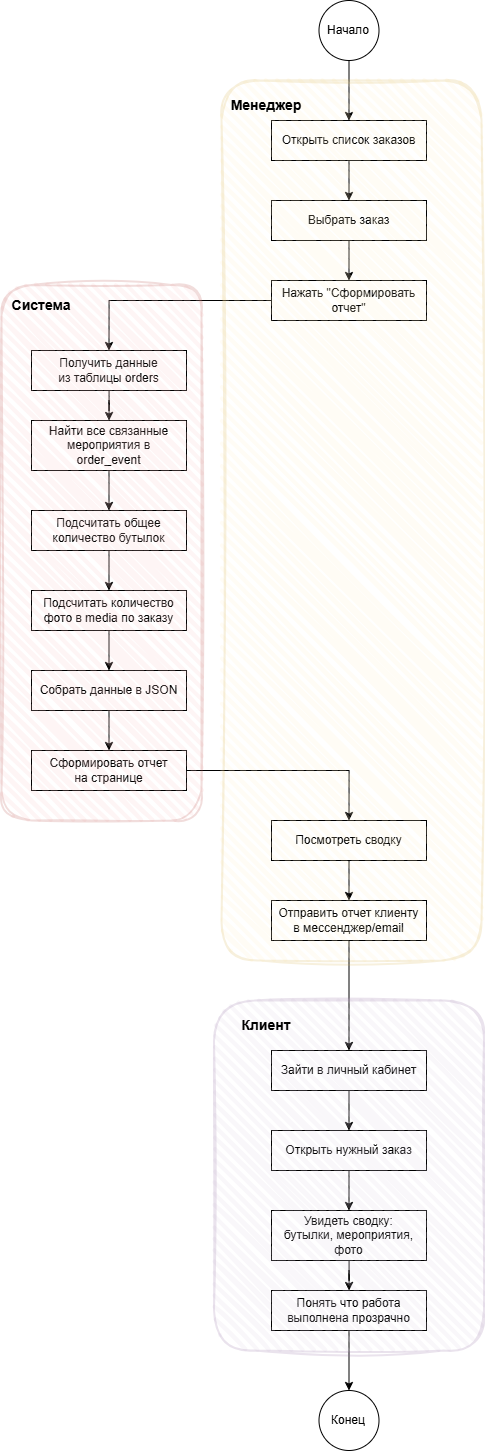

The diagram above was exported from draw.io. Its source (the exported page's mxGraphModel, read from the mxfile embedded in the PNG):
<mxGraphModel dx="2977" dy="2798" grid="1" gridSize="10" guides="1" tooltips="1" connect="1" arrows="1" fold="1" page="1" pageScale="1" pageWidth="827" pageHeight="1169" math="0" shadow="0">
  <root>
    <mxCell id="0" />
    <mxCell id="1" parent="0" />
    <mxCell id="2eX6xg4IxUp6S5AxufpT-20" edge="1" parent="1" source="2eX6xg4IxUp6S5AxufpT-3" style="edgeStyle=orthogonalEdgeStyle;rounded=0;orthogonalLoop=1;jettySize=auto;html=1;" target="2eX6xg4IxUp6S5AxufpT-4" value="">
      <mxGeometry relative="1" as="geometry" />
    </mxCell>
    <mxCell id="2eX6xg4IxUp6S5AxufpT-3" parent="1" style="ellipse;whiteSpace=wrap;html=1;aspect=fixed;" value="Начало" vertex="1">
      <mxGeometry height="60" width="60" x="497.5" y="-1120" as="geometry" />
    </mxCell>
    <mxCell id="2eX6xg4IxUp6S5AxufpT-21" edge="1" parent="1" source="2eX6xg4IxUp6S5AxufpT-4" style="edgeStyle=orthogonalEdgeStyle;rounded=0;orthogonalLoop=1;jettySize=auto;html=1;" target="2eX6xg4IxUp6S5AxufpT-5" value="">
      <mxGeometry relative="1" as="geometry" />
    </mxCell>
    <mxCell id="2eX6xg4IxUp6S5AxufpT-4" parent="1" style="rounded=0;whiteSpace=wrap;html=1;" value="&lt;font dir=&quot;auto&quot; style=&quot;vertical-align: inherit;&quot;&gt;&lt;font dir=&quot;auto&quot; style=&quot;vertical-align: inherit;&quot;&gt;&lt;font dir=&quot;auto&quot; style=&quot;vertical-align: inherit;&quot;&gt;&lt;font dir=&quot;auto&quot; style=&quot;vertical-align: inherit;&quot;&gt;Открыть список заказов&lt;/font&gt;&lt;/font&gt;&lt;/font&gt;&lt;/font&gt;" vertex="1">
      <mxGeometry height="40" width="155" x="450" y="-1000" as="geometry" />
    </mxCell>
    <mxCell id="2eX6xg4IxUp6S5AxufpT-22" edge="1" parent="1" source="2eX6xg4IxUp6S5AxufpT-5" style="edgeStyle=orthogonalEdgeStyle;rounded=0;orthogonalLoop=1;jettySize=auto;html=1;" target="2eX6xg4IxUp6S5AxufpT-6" value="">
      <mxGeometry relative="1" as="geometry" />
    </mxCell>
    <mxCell id="2eX6xg4IxUp6S5AxufpT-5" parent="1" style="rounded=0;whiteSpace=wrap;html=1;" value="&lt;font dir=&quot;auto&quot; style=&quot;vertical-align: inherit;&quot;&gt;&lt;font dir=&quot;auto&quot; style=&quot;vertical-align: inherit;&quot;&gt;&lt;font dir=&quot;auto&quot; style=&quot;vertical-align: inherit;&quot;&gt;&lt;font dir=&quot;auto&quot; style=&quot;vertical-align: inherit;&quot;&gt;Выбрать заказ&lt;/font&gt;&lt;/font&gt;&lt;/font&gt;&lt;/font&gt;" vertex="1">
      <mxGeometry height="40" width="155" x="450" y="-920" as="geometry" />
    </mxCell>
    <mxCell id="2eX6xg4IxUp6S5AxufpT-23" edge="1" parent="1" source="2eX6xg4IxUp6S5AxufpT-6" style="edgeStyle=orthogonalEdgeStyle;rounded=0;orthogonalLoop=1;jettySize=auto;html=1;entryX=0.5;entryY=0;entryDx=0;entryDy=0;" target="2eX6xg4IxUp6S5AxufpT-7">
      <mxGeometry relative="1" as="geometry" />
    </mxCell>
    <mxCell id="2eX6xg4IxUp6S5AxufpT-6" parent="1" style="rounded=0;whiteSpace=wrap;html=1;" value="&lt;font dir=&quot;auto&quot; style=&quot;vertical-align: inherit;&quot;&gt;&lt;font dir=&quot;auto&quot; style=&quot;vertical-align: inherit;&quot;&gt;&lt;font dir=&quot;auto&quot; style=&quot;vertical-align: inherit;&quot;&gt;&lt;font dir=&quot;auto&quot; style=&quot;vertical-align: inherit;&quot;&gt;Нажать &quot;Сформировать отчет&quot;&lt;/font&gt;&lt;/font&gt;&lt;/font&gt;&lt;/font&gt;" vertex="1">
      <mxGeometry height="40" width="155" x="450" y="-840" as="geometry" />
    </mxCell>
    <mxCell id="2eX6xg4IxUp6S5AxufpT-24" edge="1" parent="1" source="2eX6xg4IxUp6S5AxufpT-7" style="edgeStyle=orthogonalEdgeStyle;rounded=0;orthogonalLoop=1;jettySize=auto;html=1;" target="2eX6xg4IxUp6S5AxufpT-8" value="">
      <mxGeometry relative="1" as="geometry" />
    </mxCell>
    <mxCell id="2eX6xg4IxUp6S5AxufpT-7" parent="1" style="rounded=0;whiteSpace=wrap;html=1;" value="&lt;font dir=&quot;auto&quot; style=&quot;vertical-align: inherit;&quot;&gt;&lt;font dir=&quot;auto&quot; style=&quot;vertical-align: inherit;&quot;&gt;&lt;font dir=&quot;auto&quot; style=&quot;vertical-align: inherit;&quot;&gt;&lt;font dir=&quot;auto&quot; style=&quot;vertical-align: inherit;&quot;&gt;Получить данные&lt;/font&gt;&lt;/font&gt;&lt;/font&gt;&lt;/font&gt;&lt;div&gt;&lt;font dir=&quot;auto&quot; style=&quot;vertical-align: inherit;&quot;&gt;&lt;font dir=&quot;auto&quot; style=&quot;vertical-align: inherit;&quot;&gt;&lt;font dir=&quot;auto&quot; style=&quot;vertical-align: inherit;&quot;&gt;&lt;font dir=&quot;auto&quot; style=&quot;vertical-align: inherit;&quot;&gt;&lt;font dir=&quot;auto&quot; style=&quot;vertical-align: inherit;&quot;&gt;&lt;font dir=&quot;auto&quot; style=&quot;vertical-align: inherit;&quot;&gt;из таблицы orders&lt;/font&gt;&lt;/font&gt;&lt;/font&gt;&lt;/font&gt;&lt;/font&gt;&lt;/font&gt;&lt;/div&gt;" vertex="1">
      <mxGeometry height="40" width="155" x="210" y="-770" as="geometry" />
    </mxCell>
    <mxCell id="2eX6xg4IxUp6S5AxufpT-25" edge="1" parent="1" source="2eX6xg4IxUp6S5AxufpT-8" style="edgeStyle=orthogonalEdgeStyle;rounded=0;orthogonalLoop=1;jettySize=auto;html=1;" target="2eX6xg4IxUp6S5AxufpT-9" value="">
      <mxGeometry relative="1" as="geometry" />
    </mxCell>
    <mxCell id="2eX6xg4IxUp6S5AxufpT-8" parent="1" style="rounded=0;whiteSpace=wrap;html=1;" value="&lt;font dir=&quot;auto&quot; style=&quot;vertical-align: inherit;&quot;&gt;&lt;font dir=&quot;auto&quot; style=&quot;vertical-align: inherit;&quot;&gt;&lt;font dir=&quot;auto&quot; style=&quot;vertical-align: inherit;&quot;&gt;&lt;font dir=&quot;auto&quot; style=&quot;vertical-align: inherit;&quot;&gt;Найти все связанные&lt;/font&gt;&lt;/font&gt;&lt;/font&gt;&lt;/font&gt;&lt;div&gt;&lt;font dir=&quot;auto&quot; style=&quot;vertical-align: inherit;&quot;&gt;&lt;font dir=&quot;auto&quot; style=&quot;vertical-align: inherit;&quot;&gt;&lt;font dir=&quot;auto&quot; style=&quot;vertical-align: inherit;&quot;&gt;&lt;font dir=&quot;auto&quot; style=&quot;vertical-align: inherit;&quot;&gt;&lt;font dir=&quot;auto&quot; style=&quot;vertical-align: inherit;&quot;&gt;&lt;font dir=&quot;auto&quot; style=&quot;vertical-align: inherit;&quot;&gt;мероприятия в&lt;/font&gt;&lt;/font&gt;&lt;/font&gt;&lt;/font&gt;&lt;/font&gt;&lt;/font&gt;&lt;/div&gt;&lt;div&gt;&lt;font dir=&quot;auto&quot; style=&quot;vertical-align: inherit;&quot;&gt;&lt;font dir=&quot;auto&quot; style=&quot;vertical-align: inherit;&quot;&gt;&lt;font dir=&quot;auto&quot; style=&quot;vertical-align: inherit;&quot;&gt;&lt;font dir=&quot;auto&quot; style=&quot;vertical-align: inherit;&quot;&gt;&lt;font dir=&quot;auto&quot; style=&quot;vertical-align: inherit;&quot;&gt;&lt;font dir=&quot;auto&quot; style=&quot;vertical-align: inherit;&quot;&gt;&lt;font dir=&quot;auto&quot; style=&quot;vertical-align: inherit;&quot;&gt;&lt;font dir=&quot;auto&quot; style=&quot;vertical-align: inherit;&quot;&gt;order_event&lt;/font&gt;&lt;/font&gt;&lt;/font&gt;&lt;/font&gt;&lt;/font&gt;&lt;/font&gt;&lt;/font&gt;&lt;/font&gt;&lt;/div&gt;" vertex="1">
      <mxGeometry height="50" width="155" x="210" y="-700" as="geometry" />
    </mxCell>
    <mxCell id="2eX6xg4IxUp6S5AxufpT-26" edge="1" parent="1" source="2eX6xg4IxUp6S5AxufpT-9" style="edgeStyle=orthogonalEdgeStyle;rounded=0;orthogonalLoop=1;jettySize=auto;html=1;" target="2eX6xg4IxUp6S5AxufpT-10" value="">
      <mxGeometry relative="1" as="geometry" />
    </mxCell>
    <mxCell id="2eX6xg4IxUp6S5AxufpT-9" parent="1" style="rounded=0;whiteSpace=wrap;html=1;" value="&lt;font dir=&quot;auto&quot; style=&quot;vertical-align: inherit;&quot;&gt;&lt;font dir=&quot;auto&quot; style=&quot;vertical-align: inherit;&quot;&gt;Подсчитать общее&lt;/font&gt;&lt;/font&gt;&lt;div&gt;&lt;font dir=&quot;auto&quot; style=&quot;vertical-align: inherit;&quot;&gt;&lt;font dir=&quot;auto&quot; style=&quot;vertical-align: inherit;&quot;&gt;количество бутылок&lt;/font&gt;&lt;/font&gt;&lt;/div&gt;" vertex="1">
      <mxGeometry height="40" width="155" x="210" y="-610" as="geometry" />
    </mxCell>
    <mxCell id="2eX6xg4IxUp6S5AxufpT-27" edge="1" parent="1" source="2eX6xg4IxUp6S5AxufpT-10" style="edgeStyle=orthogonalEdgeStyle;rounded=0;orthogonalLoop=1;jettySize=auto;html=1;" target="2eX6xg4IxUp6S5AxufpT-11" value="">
      <mxGeometry relative="1" as="geometry" />
    </mxCell>
    <mxCell id="2eX6xg4IxUp6S5AxufpT-10" parent="1" style="rounded=0;whiteSpace=wrap;html=1;" value="&lt;font dir=&quot;auto&quot; style=&quot;vertical-align: inherit;&quot;&gt;&lt;font dir=&quot;auto&quot; style=&quot;vertical-align: inherit;&quot;&gt;Подсчитать количество&lt;/font&gt;&lt;/font&gt;&lt;div&gt;&lt;font dir=&quot;auto&quot; style=&quot;vertical-align: inherit;&quot;&gt;&lt;font dir=&quot;auto&quot; style=&quot;vertical-align: inherit;&quot;&gt;фото в media по заказу&lt;/font&gt;&lt;/font&gt;&lt;/div&gt;" vertex="1">
      <mxGeometry height="40" width="155" x="210" y="-530" as="geometry" />
    </mxCell>
    <mxCell id="2eX6xg4IxUp6S5AxufpT-28" edge="1" parent="1" source="2eX6xg4IxUp6S5AxufpT-11" style="edgeStyle=orthogonalEdgeStyle;rounded=0;orthogonalLoop=1;jettySize=auto;html=1;" target="2eX6xg4IxUp6S5AxufpT-12" value="">
      <mxGeometry relative="1" as="geometry" />
    </mxCell>
    <mxCell id="2eX6xg4IxUp6S5AxufpT-11" parent="1" style="rounded=0;whiteSpace=wrap;html=1;" value="&lt;font dir=&quot;auto&quot; style=&quot;vertical-align: inherit;&quot;&gt;&lt;font dir=&quot;auto&quot; style=&quot;vertical-align: inherit;&quot;&gt;Собрать данные в JSON&lt;/font&gt;&lt;/font&gt;" vertex="1">
      <mxGeometry height="40" width="155" x="210" y="-450" as="geometry" />
    </mxCell>
    <mxCell id="2eX6xg4IxUp6S5AxufpT-29" edge="1" parent="1" source="2eX6xg4IxUp6S5AxufpT-12" style="edgeStyle=orthogonalEdgeStyle;rounded=0;orthogonalLoop=1;jettySize=auto;html=1;entryX=0.5;entryY=0;entryDx=0;entryDy=0;" target="2eX6xg4IxUp6S5AxufpT-13">
      <mxGeometry relative="1" as="geometry" />
    </mxCell>
    <mxCell id="2eX6xg4IxUp6S5AxufpT-12" parent="1" style="rounded=0;whiteSpace=wrap;html=1;" value="Сформировать отчет&lt;div&gt;на странице&lt;/div&gt;" vertex="1">
      <mxGeometry height="40" width="155" x="210" y="-370" as="geometry" />
    </mxCell>
    <mxCell id="2eX6xg4IxUp6S5AxufpT-30" edge="1" parent="1" source="2eX6xg4IxUp6S5AxufpT-13" style="edgeStyle=orthogonalEdgeStyle;rounded=0;orthogonalLoop=1;jettySize=auto;html=1;" target="2eX6xg4IxUp6S5AxufpT-14" value="">
      <mxGeometry relative="1" as="geometry" />
    </mxCell>
    <mxCell id="2eX6xg4IxUp6S5AxufpT-13" parent="1" style="rounded=0;whiteSpace=wrap;html=1;" value="&lt;font dir=&quot;auto&quot; style=&quot;vertical-align: inherit;&quot;&gt;&lt;font dir=&quot;auto&quot; style=&quot;vertical-align: inherit;&quot;&gt;Посмотреть сводку&lt;/font&gt;&lt;/font&gt;" vertex="1">
      <mxGeometry height="40" width="155" x="450" y="-300" as="geometry" />
    </mxCell>
    <mxCell id="2eX6xg4IxUp6S5AxufpT-31" edge="1" parent="1" source="2eX6xg4IxUp6S5AxufpT-14" style="edgeStyle=orthogonalEdgeStyle;rounded=0;orthogonalLoop=1;jettySize=auto;html=1;" target="2eX6xg4IxUp6S5AxufpT-15" value="">
      <mxGeometry relative="1" as="geometry" />
    </mxCell>
    <mxCell id="2eX6xg4IxUp6S5AxufpT-14" parent="1" style="rounded=0;whiteSpace=wrap;html=1;" value="&lt;font dir=&quot;auto&quot; style=&quot;vertical-align: inherit;&quot;&gt;&lt;font dir=&quot;auto&quot; style=&quot;vertical-align: inherit;&quot;&gt;Отправить отчет клиенту&lt;/font&gt;&lt;/font&gt;&lt;div&gt;&lt;font dir=&quot;auto&quot; style=&quot;vertical-align: inherit;&quot;&gt;&lt;font dir=&quot;auto&quot; style=&quot;vertical-align: inherit;&quot;&gt;в мессенджер/email&lt;/font&gt;&lt;/font&gt;&lt;/div&gt;" vertex="1">
      <mxGeometry height="40" width="155" x="450" y="-220" as="geometry" />
    </mxCell>
    <mxCell id="2eX6xg4IxUp6S5AxufpT-32" edge="1" parent="1" source="2eX6xg4IxUp6S5AxufpT-15" style="edgeStyle=orthogonalEdgeStyle;rounded=0;orthogonalLoop=1;jettySize=auto;html=1;" target="2eX6xg4IxUp6S5AxufpT-16" value="">
      <mxGeometry relative="1" as="geometry" />
    </mxCell>
    <mxCell id="2eX6xg4IxUp6S5AxufpT-15" parent="1" style="rounded=0;whiteSpace=wrap;html=1;" value="&lt;font dir=&quot;auto&quot; style=&quot;vertical-align: inherit;&quot;&gt;&lt;font dir=&quot;auto&quot; style=&quot;vertical-align: inherit;&quot;&gt;Зайти в личный кабинет&lt;/font&gt;&lt;/font&gt;" vertex="1">
      <mxGeometry height="40" width="155" x="450" y="-70" as="geometry" />
    </mxCell>
    <mxCell id="2eX6xg4IxUp6S5AxufpT-33" edge="1" parent="1" source="2eX6xg4IxUp6S5AxufpT-16" style="edgeStyle=orthogonalEdgeStyle;rounded=0;orthogonalLoop=1;jettySize=auto;html=1;" target="2eX6xg4IxUp6S5AxufpT-17" value="">
      <mxGeometry relative="1" as="geometry" />
    </mxCell>
    <mxCell id="2eX6xg4IxUp6S5AxufpT-16" parent="1" style="rounded=0;whiteSpace=wrap;html=1;" value="&lt;font dir=&quot;auto&quot; style=&quot;vertical-align: inherit;&quot;&gt;&lt;font dir=&quot;auto&quot; style=&quot;vertical-align: inherit;&quot;&gt;Открыть нужный заказ&lt;/font&gt;&lt;/font&gt;" vertex="1">
      <mxGeometry height="40" width="155" x="450" y="10" as="geometry" />
    </mxCell>
    <mxCell id="2eX6xg4IxUp6S5AxufpT-34" edge="1" parent="1" source="2eX6xg4IxUp6S5AxufpT-17" style="edgeStyle=orthogonalEdgeStyle;rounded=0;orthogonalLoop=1;jettySize=auto;html=1;" target="2eX6xg4IxUp6S5AxufpT-18" value="">
      <mxGeometry relative="1" as="geometry" />
    </mxCell>
    <mxCell id="2eX6xg4IxUp6S5AxufpT-17" parent="1" style="rounded=0;whiteSpace=wrap;html=1;" value="&lt;font dir=&quot;auto&quot; style=&quot;vertical-align: inherit;&quot;&gt;&lt;font dir=&quot;auto&quot; style=&quot;vertical-align: inherit;&quot;&gt;Увидеть сводку:&lt;/font&gt;&lt;/font&gt;&lt;div&gt;&lt;font dir=&quot;auto&quot; style=&quot;vertical-align: inherit;&quot;&gt;&lt;font dir=&quot;auto&quot; style=&quot;vertical-align: inherit;&quot;&gt;бутылки, мероприятия, фото&lt;/font&gt;&lt;/font&gt;&lt;/div&gt;" vertex="1">
      <mxGeometry height="50" width="155" x="450" y="90" as="geometry" />
    </mxCell>
    <mxCell id="2eX6xg4IxUp6S5AxufpT-35" edge="1" parent="1" source="2eX6xg4IxUp6S5AxufpT-18" style="edgeStyle=orthogonalEdgeStyle;rounded=0;orthogonalLoop=1;jettySize=auto;html=1;" target="2eX6xg4IxUp6S5AxufpT-19" value="">
      <mxGeometry relative="1" as="geometry" />
    </mxCell>
    <mxCell id="2eX6xg4IxUp6S5AxufpT-18" parent="1" style="rounded=0;whiteSpace=wrap;html=1;" value="&lt;font dir=&quot;auto&quot; style=&quot;vertical-align: inherit;&quot;&gt;&lt;font dir=&quot;auto&quot; style=&quot;vertical-align: inherit;&quot;&gt;Понять что работа выполнена прозрачно&lt;/font&gt;&lt;/font&gt;" vertex="1">
      <mxGeometry height="40" width="155" x="450" y="170" as="geometry" />
    </mxCell>
    <mxCell id="2eX6xg4IxUp6S5AxufpT-19" parent="1" style="ellipse;whiteSpace=wrap;html=1;aspect=fixed;" value="&lt;font dir=&quot;auto&quot; style=&quot;vertical-align: inherit;&quot;&gt;&lt;font dir=&quot;auto&quot; style=&quot;vertical-align: inherit;&quot;&gt;Конец&lt;/font&gt;&lt;/font&gt;" vertex="1">
      <mxGeometry height="60" width="60" x="497.5" y="270" as="geometry" />
    </mxCell>
    <mxCell id="2eX6xg4IxUp6S5AxufpT-36" parent="1" style="rounded=1;whiteSpace=wrap;html=1;strokeWidth=2;fillWeight=4;hachureGap=8;hachureAngle=45;fillColor=#e1d5e7;opacity=20;glass=0;shadow=0;sketch=1;curveFitting=1;jiggle=2;strokeColor=#9673a6;" value="" vertex="1">
      <mxGeometry height="350" width="270" x="392.5" y="-120" as="geometry" />
    </mxCell>
    <mxCell id="2eX6xg4IxUp6S5AxufpT-37" parent="1" style="rounded=1;whiteSpace=wrap;html=1;strokeWidth=2;fillWeight=4;hachureGap=8;hachureAngle=45;fillColor=#f8cecc;opacity=20;glass=0;shadow=0;sketch=1;curveFitting=1;jiggle=2;strokeColor=#b85450;" value="" vertex="1">
      <mxGeometry height="535.5" width="200" x="180" y="-835.5" as="geometry" />
    </mxCell>
    <mxCell id="2eX6xg4IxUp6S5AxufpT-38" parent="1" style="rounded=1;whiteSpace=wrap;html=1;strokeWidth=2;fillWeight=4;hachureGap=8;hachureAngle=45;fillColor=#fff2cc;opacity=20;glass=0;shadow=0;sketch=1;curveFitting=1;jiggle=2;strokeColor=#d6b656;" value="" vertex="1">
      <mxGeometry height="880" width="260" x="400" y="-1040" as="geometry" />
    </mxCell>
    <mxCell id="2eX6xg4IxUp6S5AxufpT-39" parent="1" style="text;html=1;whiteSpace=wrap;strokeColor=none;fillColor=none;align=center;verticalAlign=middle;rounded=0;autosize=1;resizable=0;" value="&lt;b&gt;&lt;font style=&quot;font-size: 14px;&quot;&gt;Менеджер&lt;/font&gt;&lt;/b&gt;" vertex="1">
      <mxGeometry height="30" width="90" x="400" y="-1030" as="geometry" />
    </mxCell>
    <mxCell id="2eX6xg4IxUp6S5AxufpT-40" parent="1" style="text;html=1;whiteSpace=wrap;strokeColor=none;fillColor=none;align=center;verticalAlign=middle;rounded=0;autosize=1;resizable=0;" value="&lt;b&gt;&lt;font style=&quot;font-size: 14px;&quot;&gt;Система&lt;/font&gt;&lt;/b&gt;" vertex="1">
      <mxGeometry height="30" width="80" x="180" y="-830" as="geometry" />
    </mxCell>
    <mxCell id="2eX6xg4IxUp6S5AxufpT-41" parent="1" style="text;html=1;whiteSpace=wrap;strokeColor=none;fillColor=none;align=center;verticalAlign=middle;rounded=0;autosize=1;resizable=0;" value="&lt;span style=&quot;font-size: 14px;&quot;&gt;&lt;b&gt;Клиент&lt;/b&gt;&lt;/span&gt;" vertex="1">
      <mxGeometry height="30" width="70" x="410" y="-110.00000000000003" as="geometry" />
    </mxCell>
  </root>
</mxGraphModel>